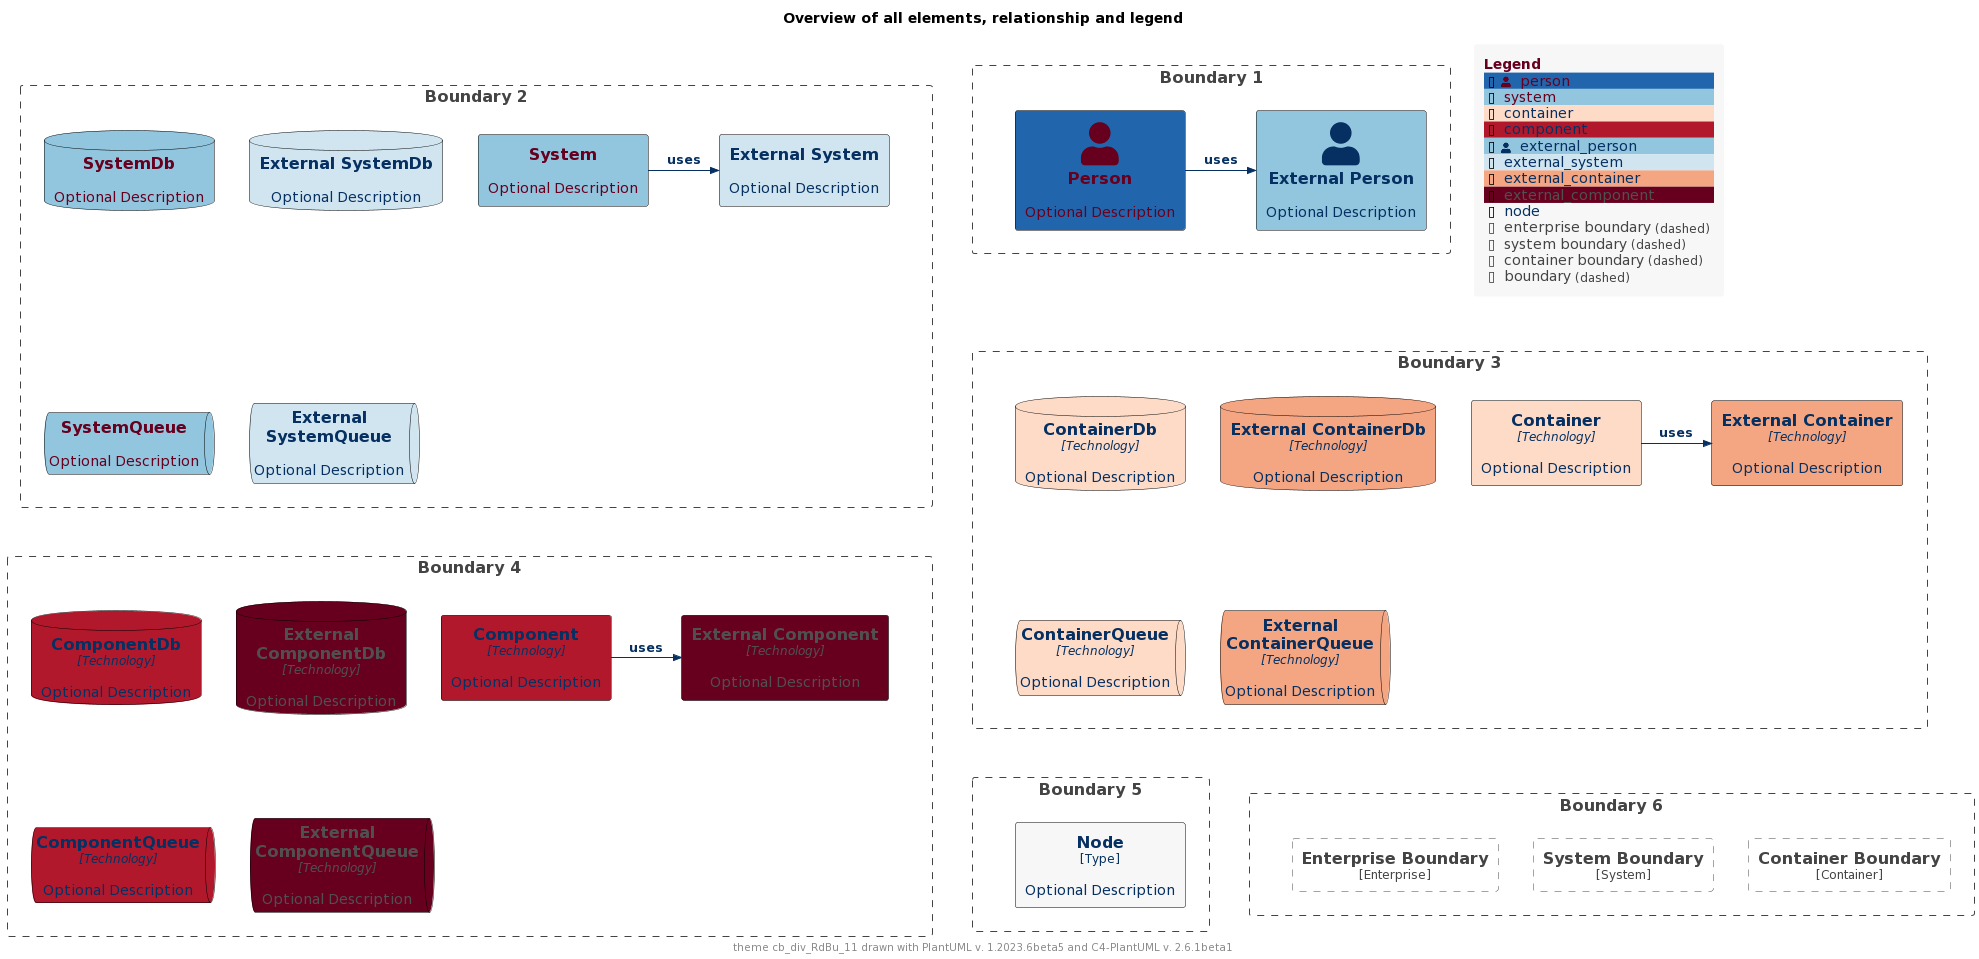

The diagram above was rendered by PlantUML. Its source (embedded in the PNG):
@startuml
'Theme: "puml-theme-cb_div_RdBu_11.puml"
'Theme colors
' Metadata
' Created: 2023-05-02 04:49:35.260221+00:00
!$THEME = "cb_div_RdBu_11"

!function $textcolor($bgColor)
!if $bgcolor == $COLOR_INDEX_4 || $bgcolor == $COLOR_INDEX_5
!return $COLOR_TEXT_FALLBACK_COLOR
!elseif $bgColor == $COLOR_INDEX_10
!return $COLOR_TEXT_FALLBACK_COLOR
!elseif $bgColor == $COLOR_INDEX_0
!return $COLOR_TEXT_FALLBACK_COLOR
!elseif %is_light($bgColor)
!return $COLOR_TEXT_DARK
!else
!return $COLOR_TEXT_LIGHT
!endif
!endfunction

!$COLOR_INDEX_0="#67001F"
!$COLOR_INDEX_1="#B2182B"
!$COLOR_INDEX_2="#D6604D"
!$COLOR_INDEX_3="#F4A582"
!$COLOR_INDEX_4="#FDDBC7"
!$COLOR_INDEX_5="#F7F7F7"
!$COLOR_INDEX_6="#D1E5F0"
!$COLOR_INDEX_7="#92C5DE"
!$COLOR_INDEX_8="#4393C3"
!$COLOR_INDEX_9="#2166AC"
!$COLOR_INDEX_10="#053061"
!$COLOR_BORDER_COLOR="#000000"

!$COLOR_REL_COLOR="#053061"

!$COLOR_TEXT_LIGHT=$COLOR_INDEX_0
!$COLOR_TEXT_DARK=$COLOR_INDEX_10
!$COLOR_TEXT_NEUTRAL=$textcolor($COLOR_INDEX_5)
!$COLOR_REL_COLOR=$textcolor($COLOR_INDEX_0)

!$COLOR_TEXT_FALLBACK_COLOR ?= "#505050"

' stereotype and technology font size
!$STEREOTYPE_FONT_SIZE ?= 12
!$TECHN_FONT_SIZE ?= 12

' default text color of all elements
!$ELEMENT_FONT_COLOR ?= $COLOR_TEXT_NEUTRAL

' arrow related colors and text size
!$ARROW_COLOR ?= $COLOR_TEXT_NEUTRAL
!$ARROW_FONT_COLOR ?= $COLOR_TEXT_NEUTRAL
!$ARROW_FONT_SIZE ?= 12

' (default) boundary related colors and style
!$BOUNDARY_COLOR ?= "#444444"
!$BOUNDARY_BG_COLOR ?= "transparent"
!$BOUNDARY_BORDER_STYLE ?= "dashed"

' person related colors
!$PERSON_FONT_COLOR ?= $textcolor($COLOR_INDEX_9)
!$PERSON_BG_COLOR ?= $COLOR_INDEX_9
!$PERSON_BORDER_COLOR ?= $COLOR_BORDER_COLOR

' external person related colors
!$EXTERNAL_PERSON_FONT_COLOR ?= $textcolor($COLOR_INDEX_7)
!$EXTERNAL_PERSON_BG_COLOR ?= $COLOR_INDEX_7
!$EXTERNAL_PERSON_BORDER_COLOR ?= $COLOR_BORDER_COLOR

' system related colors
!$SYSTEM_FONT_COLOR ?= $COLOR_TEXT_LIGHT
!$SYSTEM_BG_COLOR ?= $COLOR_INDEX_7
!$SYSTEM_BORDER_COLOR ?= $COLOR_BORDER_COLOR

' external system related colors
!$EXTERNAL_SYSTEM_FONT_COLOR ?= $textcolor($COLOR_INDEX_6)
!$EXTERNAL_SYSTEM_BG_COLOR ?= $COLOR_INDEX_6
!$EXTERNAL_SYSTEM_BORDER_COLOR ?= $COLOR_BORDER_COLOR

' system boundary related colors and style
!$SYSTEM_BOUNDARY_COLOR ?= $BOUNDARY_COLOR
!$SYSTEM_BOUNDARY_BG_COLOR ?= $BOUNDARY_BG_COLOR
!$SYSTEM_BOUNDARY_BORDER_STYLE ?= $BOUNDARY_BORDER_STYLE

' enterprise boundary related colors and style
!$ENTERPRISE_BOUNDARY_COLOR ?= $BOUNDARY_COLOR
!$ENTERPRISE_BOUNDARY_BG_COLOR ?= $BOUNDARY_BG_COLOR
!$ENTERPRISE_BOUNDARY_BORDER_STYLE ?= $BOUNDARY_BORDER_STYLE

' container related colors
!$CONTAINER_FONT_COLOR ?= $COLOR_TEXT_DARK
!$CONTAINER_BG_COLOR ?= $COLOR_INDEX_4
!$CONTAINER_BORDER_COLOR ?= $COLOR_BORDER_COLOR

' external container related colors
!$EXTERNAL_CONTAINER_FONT_COLOR ?= $textcolor($COLOR_INDEX_3)
!$EXTERNAL_CONTAINER_BG_COLOR ?= $COLOR_INDEX_3
!$EXTERNAL_CONTAINER_BORDER_COLOR ?= $COLOR_BORDER_COLOR

' container boundary related colors and style
!$CONTAINER_BOUNDARY_COLOR ?= $BOUNDARY_COLOR
!$CONTAINER_BOUNDARY_BG_COLOR ?= $BOUNDARY_BG_COLOR
!$CONTAINER_BOUNDARY_BORDER_STYLE ?= $BOUNDARY_BORDER_STYLE

' component related colors
!$COMPONENT_FONT_COLOR ?= $COLOR_TEXT_DARK
!$COMPONENT_BG_COLOR ?= $COLOR_INDEX_1
!$COMPONENT_BORDER_COLOR ?= $COLOR_BORDER_COLOR

' external component related colors
!$EXTERNAL_COMPONENT_FONT_COLOR ?= $textcolor($COLOR_INDEX_0)
!$EXTERNAL_COMPONENT_BG_COLOR ?= $COLOR_INDEX_0
!$EXTERNAL_COMPONENT_BORDER_COLOR ?= $COLOR_BORDER_COLOR

' node related colors
!$NODE_FONT_COLOR ?= $textcolor($COLOR_INDEX_5)
!$NODE_BG_COLOR ?= $COLOR_INDEX_5
!$NODE_BORDER_COLOR ?= $COLOR_BORDER_COLOR

' legend colors and sizes
!$LEGEND_TITLE_COLOR ?= $COLOR_INDEX_0
!$LEGEND_FONT_COLOR ?= $textcolor($COLOR_INDEX_5)
!$LEGEND_BG_COLOR ?= $COLOR_INDEX_5
!$LEGEND_BORDER_COLOR ?= $COLOR_INDEX_5
!$LEGEND_DARK_COLOR ?= $COLOR_TEXT_DARK
!$LEGEND_LIGHT_COLOR ?= $COLOR_TEXT_LIGHT

!$LEGEND_DETAILS_SMALL_SIZE ?= 8
!$LEGEND_DETAILS_NORMAL_SIZE ?= 12

' legend related texts
!$LEGEND_SHADOW_TEXT ?= "shadow"
!$LEGEND_NO_SHADOW_TEXT ?= "no shadow"
!$LEGEND_NO_FONT_BG_TEXT ?= "last text and back color"
!$LEGEND_NO_FONT_TEXT ?= "last text color"
!$LEGEND_NO_BG_TEXT ?= "last back color"
!$LEGEND_NO_LINE_TEXT ?= "last line color"
!$LEGEND_ROUNDED_BOX ?= "rounded box"
!$LEGEND_EIGHT_SIDED ?= "eight sided"
!$LEGEND_DOTTED_LINE ?= "dotted"
!$LEGEND_DASHED_LINE ?= "dashed"
!$LEGEND_BOLD_LINE ?= "bold"
!$LEGEND_BOUNDARY ?= "boundary"
!$LEGEND_DASHED_BOUNDARY ?= "dashed"

' transparent is ignored, produces smaller legends
' !$LEGEND_DASHED_TRANSPARENT_BOUNDARY ?= "dashed, transparent"
!$LEGEND_DASHED_TRANSPARENT_BOUNDARY ?= "dashed"

' sketch related colors, font and texts
!$SKETCH_BG_COLOR ?= "transparent"
!$SKETCH_FONT_COLOR ?= $COLOR_INDEX_NEUTRAL
!$SKETCH_WARNING_COLOR ?= $COLOR_INDEX_10

!$SKETCH_FONT_NAME ?= "Gochi Hand"

!$SKETCH_FOOTER_WARNING ?= "Warning:"
!$SKETCH_FOOTER_TEXT ?= "Created for discussion, needs to be validated"

' size of rectangle shape corner markers
!$ROUNDED_BOX_SIZE ?= 25
!$EIGHT_SIDED_SIZE ?= 18
' Elements
!include https://raw.githubusercontent.com/plantuml-stdlib/C4-PlantUML/master/percy/TestAllElementsWithLegend.puml
@enduml